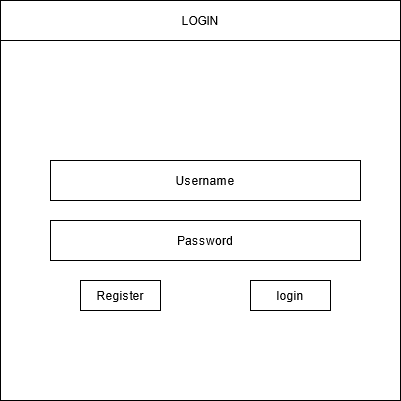

The diagram above was exported from draw.io. Its source (the exported page's mxGraphModel, read from the mxfile embedded in the PNG):
<mxGraphModel dx="868" dy="479" grid="1" gridSize="10" guides="1" tooltips="1" connect="1" arrows="1" fold="1" page="1" pageScale="1" pageWidth="850" pageHeight="1100" math="0" shadow="0">
  <root>
    <mxCell id="0" />
    <mxCell id="1" parent="0" />
    <mxCell id="CBEnn_g-eFEH7lVK9YSj-1" value="" style="rounded=0;whiteSpace=wrap;html=1;" vertex="1" parent="1">
      <mxGeometry x="200" y="40" width="400" height="400" as="geometry" />
    </mxCell>
    <mxCell id="CBEnn_g-eFEH7lVK9YSj-2" value="Username" style="rounded=0;whiteSpace=wrap;html=1;" vertex="1" parent="1">
      <mxGeometry x="250" y="200" width="310" height="40" as="geometry" />
    </mxCell>
    <mxCell id="CBEnn_g-eFEH7lVK9YSj-3" value="LOGIN" style="rounded=0;whiteSpace=wrap;html=1;" vertex="1" parent="1">
      <mxGeometry x="200" y="40" width="400" height="40" as="geometry" />
    </mxCell>
    <mxCell id="CBEnn_g-eFEH7lVK9YSj-4" value="Password" style="rounded=0;whiteSpace=wrap;html=1;" vertex="1" parent="1">
      <mxGeometry x="250" y="260" width="310" height="40" as="geometry" />
    </mxCell>
    <mxCell id="CBEnn_g-eFEH7lVK9YSj-5" value="Register" style="rounded=0;whiteSpace=wrap;html=1;" vertex="1" parent="1">
      <mxGeometry x="280" y="320" width="80" height="30" as="geometry" />
    </mxCell>
    <mxCell id="CBEnn_g-eFEH7lVK9YSj-6" value="login" style="rounded=0;whiteSpace=wrap;html=1;" vertex="1" parent="1">
      <mxGeometry x="450" y="320" width="80" height="30" as="geometry" />
    </mxCell>
  </root>
</mxGraphModel>